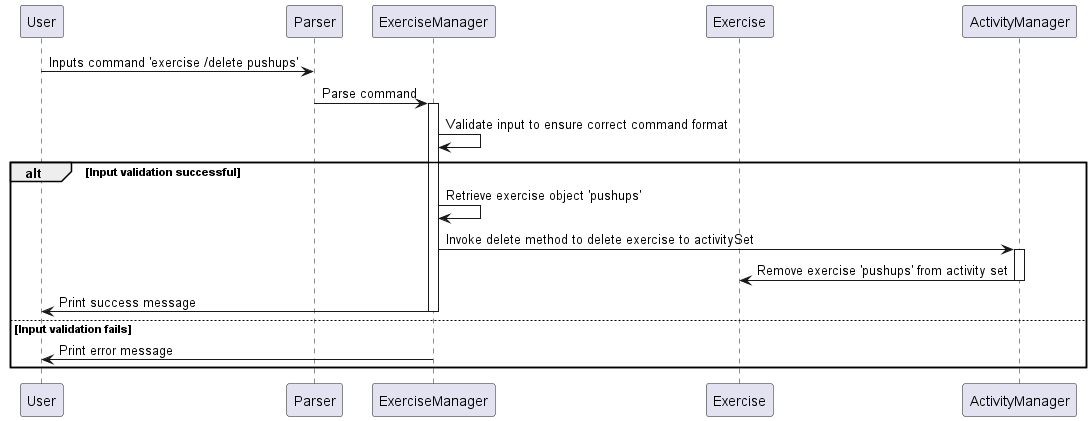

The diagram above was rendered by PlantUML. Its source (embedded in the PNG):
@startuml SequenceDiagram

participant User
participant Parser
participant ExerciseManager
participant Exercise
participant ActivityManager

User -> Parser: Inputs command 'exercise /delete pushups'
Parser -> ExerciseManager: Parse command
activate ExerciseManager
ExerciseManager -> ExerciseManager: Validate input to ensure correct command format
alt Input validation successful
    ExerciseManager -> ExerciseManager: Retrieve exercise object 'pushups'
    ExerciseManager -> ActivityManager: Invoke delete method to delete exercise to activitySet
    activate ActivityManager
    ActivityManager -> Exercise: Remove exercise 'pushups' from activity set
    deactivate ActivityManager
    deactivate Exercise
    ExerciseManager -> User: Print success message
    deactivate ExerciseManager
else Input validation fails
    ExerciseManager -> User: Print error message
end

@enduml